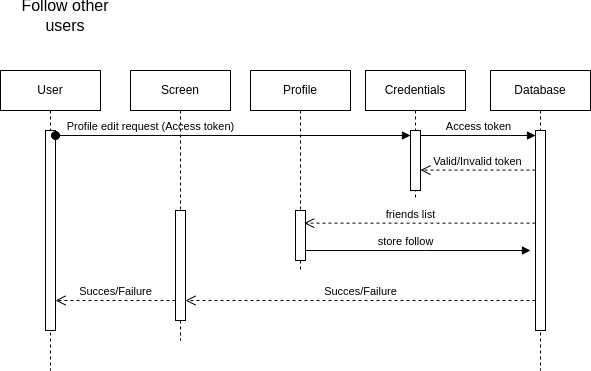

The diagram above was exported from draw.io. Its source (the exported page's mxGraphModel, read from the mxfile embedded in the PNG):
<mxGraphModel dx="880" dy="1621" grid="1" gridSize="10" guides="1" tooltips="1" connect="1" arrows="1" fold="1" page="1" pageScale="1" pageWidth="850" pageHeight="1100" background="#ffffff" math="0" shadow="0">
  <root>
    <mxCell id="0" />
    <mxCell id="1" parent="0" />
    <mxCell id="aM9ryv3xv72pqoxQDRHE-1" value="User" style="shape=umlLifeline;perimeter=lifelinePerimeter;whiteSpace=wrap;html=1;container=0;dropTarget=0;collapsible=0;recursiveResize=0;outlineConnect=0;portConstraint=eastwest;newEdgeStyle={&quot;edgeStyle&quot;:&quot;elbowEdgeStyle&quot;,&quot;elbow&quot;:&quot;vertical&quot;,&quot;curved&quot;:0,&quot;rounded&quot;:0};" parent="1" vertex="1">
      <mxGeometry x="10" y="40" width="100" height="300" as="geometry" />
    </mxCell>
    <mxCell id="eZ4axkTEHgq-SY5RwRZh-3" value="" style="html=1;points=[[0,0,0,0,5],[0,1,0,0,-5],[1,0,0,0,5],[1,1,0,0,-5]];perimeter=orthogonalPerimeter;outlineConnect=0;targetShapes=umlLifeline;portConstraint=eastwest;newEdgeStyle={&quot;curved&quot;:0,&quot;rounded&quot;:0};" parent="aM9ryv3xv72pqoxQDRHE-1" vertex="1">
      <mxGeometry x="45" y="60" width="10" height="200" as="geometry" />
    </mxCell>
    <mxCell id="aM9ryv3xv72pqoxQDRHE-5" value="Credentials" style="shape=umlLifeline;perimeter=lifelinePerimeter;whiteSpace=wrap;html=1;container=0;dropTarget=0;collapsible=0;recursiveResize=0;outlineConnect=0;portConstraint=eastwest;newEdgeStyle={&quot;edgeStyle&quot;:&quot;elbowEdgeStyle&quot;,&quot;elbow&quot;:&quot;vertical&quot;,&quot;curved&quot;:0,&quot;rounded&quot;:0};" parent="1" vertex="1">
      <mxGeometry x="375" y="40" width="100" height="130" as="geometry" />
    </mxCell>
    <mxCell id="eZ4axkTEHgq-SY5RwRZh-4" value="" style="html=1;points=[[0,0,0,0,5],[0,1,0,0,-5],[1,0,0,0,5],[1,1,0,0,-5]];perimeter=orthogonalPerimeter;outlineConnect=0;targetShapes=umlLifeline;portConstraint=eastwest;newEdgeStyle={&quot;curved&quot;:0,&quot;rounded&quot;:0};" parent="aM9ryv3xv72pqoxQDRHE-5" vertex="1">
      <mxGeometry x="45" y="60" width="10" height="60" as="geometry" />
    </mxCell>
    <mxCell id="eZ4axkTEHgq-SY5RwRZh-1" value="&lt;font style=&quot;font-size: 16px;&quot;&gt;Follow other users&lt;/font&gt;" style="text;html=1;align=center;verticalAlign=middle;whiteSpace=wrap;rounded=0;" parent="1" vertex="1">
      <mxGeometry x="10" y="-30" width="130" height="30" as="geometry" />
    </mxCell>
    <mxCell id="eZ4axkTEHgq-SY5RwRZh-2" value="Database" style="shape=umlLifeline;perimeter=lifelinePerimeter;whiteSpace=wrap;html=1;container=0;dropTarget=0;collapsible=0;recursiveResize=0;outlineConnect=0;portConstraint=eastwest;newEdgeStyle={&quot;edgeStyle&quot;:&quot;elbowEdgeStyle&quot;,&quot;elbow&quot;:&quot;vertical&quot;,&quot;curved&quot;:0,&quot;rounded&quot;:0};" parent="1" vertex="1">
      <mxGeometry x="500" y="40" width="100" height="300" as="geometry" />
    </mxCell>
    <mxCell id="eZ4axkTEHgq-SY5RwRZh-6" value="" style="html=1;points=[[0,0,0,0,5],[0,1,0,0,-5],[1,0,0,0,5],[1,1,0,0,-5]];perimeter=orthogonalPerimeter;outlineConnect=0;targetShapes=umlLifeline;portConstraint=eastwest;newEdgeStyle={&quot;curved&quot;:0,&quot;rounded&quot;:0};" parent="eZ4axkTEHgq-SY5RwRZh-2" vertex="1">
      <mxGeometry x="45" y="60" width="10" height="200" as="geometry" />
    </mxCell>
    <mxCell id="eZ4axkTEHgq-SY5RwRZh-8" value="Valid/Invalid token" style="html=1;verticalAlign=bottom;endArrow=open;dashed=1;endSize=8;curved=0;rounded=0;exitX=0;exitY=1;exitDx=0;exitDy=-5;" parent="eZ4axkTEHgq-SY5RwRZh-2" target="eZ4axkTEHgq-SY5RwRZh-4" edge="1">
      <mxGeometry relative="1" as="geometry">
        <mxPoint x="-20" y="99.58" as="targetPoint" />
        <mxPoint x="45" y="99.58000000000023" as="sourcePoint" />
      </mxGeometry>
    </mxCell>
    <mxCell id="eZ4axkTEHgq-SY5RwRZh-5" value="Profile edit request (Access token)" style="html=1;verticalAlign=bottom;startArrow=oval;endArrow=block;startSize=8;curved=0;rounded=0;entryX=0;entryY=0;entryDx=0;entryDy=5;" parent="1" source="eZ4axkTEHgq-SY5RwRZh-3" target="eZ4axkTEHgq-SY5RwRZh-4" edge="1">
      <mxGeometry x="-0.4648" relative="1" as="geometry">
        <mxPoint x="205" y="105" as="sourcePoint" />
        <mxPoint as="offset" />
      </mxGeometry>
    </mxCell>
    <mxCell id="eZ4axkTEHgq-SY5RwRZh-7" value="Access token" style="html=1;verticalAlign=bottom;endArrow=block;curved=0;rounded=0;entryX=0;entryY=0;entryDx=0;entryDy=5;" parent="1" source="eZ4axkTEHgq-SY5RwRZh-4" target="eZ4axkTEHgq-SY5RwRZh-6" edge="1">
      <mxGeometry relative="1" as="geometry">
        <mxPoint x="420" y="105" as="sourcePoint" />
        <mxPoint as="offset" />
      </mxGeometry>
    </mxCell>
    <mxCell id="eZ4axkTEHgq-SY5RwRZh-9" value="Screen" style="shape=umlLifeline;perimeter=lifelinePerimeter;whiteSpace=wrap;html=1;container=0;dropTarget=0;collapsible=0;recursiveResize=0;outlineConnect=0;portConstraint=eastwest;newEdgeStyle={&quot;edgeStyle&quot;:&quot;elbowEdgeStyle&quot;,&quot;elbow&quot;:&quot;vertical&quot;,&quot;curved&quot;:0,&quot;rounded&quot;:0};" parent="1" vertex="1">
      <mxGeometry x="140" y="40" width="100" height="270" as="geometry" />
    </mxCell>
    <mxCell id="eZ4axkTEHgq-SY5RwRZh-11" value="" style="html=1;points=[[0,0,0,0,5],[0,1,0,0,-5],[1,0,0,0,5],[1,1,0,0,-5]];perimeter=orthogonalPerimeter;outlineConnect=0;targetShapes=umlLifeline;portConstraint=eastwest;newEdgeStyle={&quot;curved&quot;:0,&quot;rounded&quot;:0};" parent="eZ4axkTEHgq-SY5RwRZh-9" vertex="1">
      <mxGeometry x="45" y="140" width="10" height="110" as="geometry" />
    </mxCell>
    <mxCell id="eZ4axkTEHgq-SY5RwRZh-14" value="store follow" style="html=1;verticalAlign=bottom;endArrow=block;curved=0;rounded=0;" parent="1" edge="1">
      <mxGeometry x="-0.087" width="80" relative="1" as="geometry">
        <mxPoint x="310" y="219.99999999999977" as="sourcePoint" />
        <mxPoint x="540" y="219.99999999999977" as="targetPoint" />
        <Array as="points">
          <mxPoint x="435" y="220" />
        </Array>
        <mxPoint as="offset" />
      </mxGeometry>
    </mxCell>
    <mxCell id="eZ4axkTEHgq-SY5RwRZh-15" value="Succes/Failure" style="html=1;verticalAlign=bottom;endArrow=open;dashed=1;endSize=8;curved=0;rounded=0;" parent="1" edge="1">
      <mxGeometry relative="1" as="geometry">
        <mxPoint x="545" y="270.0000000000002" as="sourcePoint" />
        <mxPoint x="195" y="269.9999999999998" as="targetPoint" />
        <Array as="points">
          <mxPoint x="360" y="270" />
          <mxPoint x="290" y="270" />
        </Array>
      </mxGeometry>
    </mxCell>
    <mxCell id="eZ4axkTEHgq-SY5RwRZh-16" value="Profile" style="shape=umlLifeline;perimeter=lifelinePerimeter;whiteSpace=wrap;html=1;container=0;dropTarget=0;collapsible=0;recursiveResize=0;outlineConnect=0;portConstraint=eastwest;newEdgeStyle={&quot;edgeStyle&quot;:&quot;elbowEdgeStyle&quot;,&quot;elbow&quot;:&quot;vertical&quot;,&quot;curved&quot;:0,&quot;rounded&quot;:0};" parent="1" vertex="1">
      <mxGeometry x="260" y="40" width="100" height="200" as="geometry" />
    </mxCell>
    <mxCell id="eZ4axkTEHgq-SY5RwRZh-17" value="" style="html=1;points=[[0,0,0,0,5],[0,1,0,0,-5],[1,0,0,0,5],[1,1,0,0,-5]];perimeter=orthogonalPerimeter;outlineConnect=0;targetShapes=umlLifeline;portConstraint=eastwest;newEdgeStyle={&quot;curved&quot;:0,&quot;rounded&quot;:0};" parent="eZ4axkTEHgq-SY5RwRZh-16" vertex="1">
      <mxGeometry x="45" y="140" width="10" height="50" as="geometry" />
    </mxCell>
    <mxCell id="eZ4axkTEHgq-SY5RwRZh-18" value="friends list" style="html=1;verticalAlign=bottom;endArrow=open;dashed=1;endSize=8;curved=0;rounded=0;entryX=0.867;entryY=0.253;entryDx=0;entryDy=0;entryPerimeter=0;" parent="1" source="eZ4axkTEHgq-SY5RwRZh-6" target="eZ4axkTEHgq-SY5RwRZh-17" edge="1">
      <mxGeometry x="0.0807" relative="1" as="geometry">
        <mxPoint x="550" y="189.58000000000024" as="sourcePoint" />
        <mxPoint x="320" y="189.58000000000024" as="targetPoint" />
        <mxPoint as="offset" />
      </mxGeometry>
    </mxCell>
    <mxCell id="eZ4axkTEHgq-SY5RwRZh-19" value="Succes/Failure" style="html=1;verticalAlign=bottom;endArrow=open;dashed=1;endSize=8;curved=0;rounded=0;" parent="1" edge="1">
      <mxGeometry relative="1" as="geometry">
        <mxPoint x="185" y="269.9999999999998" as="sourcePoint" />
        <mxPoint x="65" y="269.9999999999998" as="targetPoint" />
      </mxGeometry>
    </mxCell>
  </root>
</mxGraphModel>